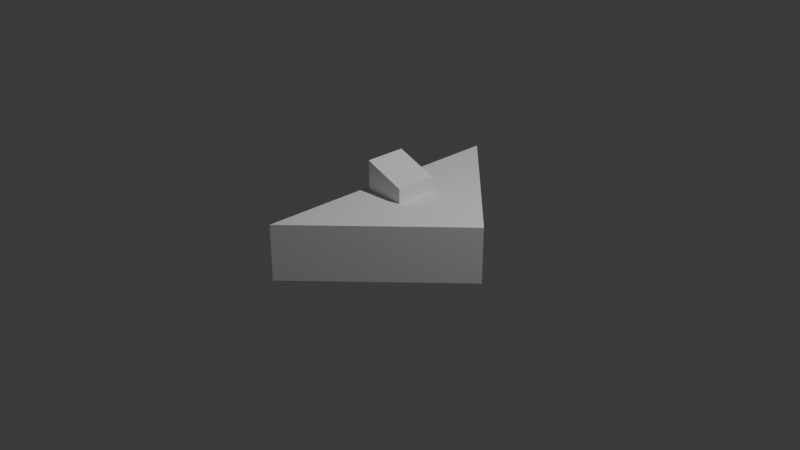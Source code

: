 # Source: spaceship.blend  (saved by Blender 5.1.30; exported with 4.5.12 LTS)
import bpy
from mathutils import Matrix  # noqa: F401  (used for matrix-valued properties, if any)

bpy.ops.wm.read_factory_settings(use_empty=True)
scene = bpy.context.scene
scene.name = 'Scene'

# ---- collections
col_collection = bpy.data.collections.new('Collection'); scene.collection.children.link(col_collection)

# ---- world
world_world = bpy.data.worlds.new('World'); scene.world = world_world
world_world.use_nodes = True; world_world.node_tree.nodes.clear()
_N = world_world.node_tree.nodes; _L = world_world.node_tree.links
n0 = _N.new('ShaderNodeOutputWorld'); n0.name = 'World Output'; n0.location = (300, 300)
n1 = _N.new('ShaderNodeBackground'); n1.name = 'Background'; n1.location = (10, 300)
n1.inputs[0].default_value = (0.05088, 0.05088, 0.05088, 1.0)
_L.new(n1.outputs[0], n0.inputs[0])
n0.is_active_output = True
world_world.color = (0.05088, 0.05088, 0.05088)
world_world.sun_shadow_jitter_overblur = 0.0

# ---- cameras
cam_camera = bpy.data.cameras.new('Camera')
cam_camera.clip_end = 100.0
cam_camera.ortho_scale = 7.314

# ---- lights
light_light = bpy.data.lights.new('Light', 'POINT')
light_light.energy = 1000.0
light_light.shadow_soft_size = 0.1

# ---- meshes
me_cube_001 = bpy.data.meshes.new('Cube.001')
me_cube_001.from_pydata([(-1.0, -1.0, -1.0), (-1.0, -1.0, -0.4036), (-1.0, 1.0, -1.0), (-1.0, 1.0, -0.4036), (1.0, 1.0, -1.0), (1.0, 1.0, -0.4036), (-0.2, -0.1108, -0.5197), (-0.2, -0.1108, -0.08026), (-0.5108, 0.2, -0.5197), (-0.5108, 0.2, -0.2465), (0.1108, 0.2, -0.5197), (0.1108, 0.2, -0.08026), (-0.2, 0.5108, -0.5197), (-0.2, 0.5108, -0.2465)], [], [(0, 1, 3, 2), (2, 3, 5, 4), (2, 4, 0), (5, 3, 1), (5, 1, 0, 4), (6, 7, 9, 8), (8, 9, 13, 12), (12, 13, 11, 10), (10, 11, 7, 6), (8, 12, 10, 6), (13, 9, 7, 11)])
_uv = me_cube_001.uv_layers.new(name='UVMap')
_uv.uv.foreach_set('vector', [0.375, 0.0, 0.4496, 0.0, 0.4496, 0.25, 0.375, 0.25, 0.375, 0.25, 0.4496, 0.25, 0.4496, 0.5, 0.375, 0.5, 0.125, 0.5, 0.375, 0.5, 0.125, 0.75, 0.4496, 0.5, 0.875, 0.5, 0.875, 0.75, 0.4496, 0.5, 0.4496, 1.0, 0.375, 1.0, 0.375, 0.5, 0.375, 0.0, 0.625, 0.0, 0.5304, 0.25, 0.375, 0.25, 0.375, 0.25, 0.5304, 0.25, 0.5304, 0.5, 0.375, 0.5, 0.375, 0.5, 0.5304, 0.5, 0.625, 0.75, 0.375, 0.75, 0.375, 0.75, 0.625, 0.75, 0.625, 1.0, 0.375, 1.0, 0.125, 0.5, 0.375, 0.5, 0.375, 0.75, 0.125, 0.75, 0.5304, 0.5, 0.875, 0.5, 0.875, 0.75, 0.625, 0.75])
me_cube_001.update()

# ---- objects
ob_light = bpy.data.objects.new('Light', light_light)
ob_camera = bpy.data.objects.new('Camera', cam_camera)
ob_cube = bpy.data.objects.new('Cube', me_cube_001)

# ---- transforms, parenting, visibility, modifiers, constraints
ob_light.location = (4.076, 1.005, 5.904)
ob_light.rotation_euler = (0.6503, 0.05522, 1.866)
ob_light.lock_rotations_4d = False
ob_light.empty_display_type = 'ARROWS'
ob_light.color = (0.0, 0.0, 0.0, 0.0)
ob_light.lineart.crease_threshold = 0.0
ob_camera.location = (7.359, -6.926, 4.958)
ob_camera.rotation_euler = (1.109, 0.0, 0.8149)
ob_camera.lock_rotations_4d = False
ob_camera.empty_display_type = 'ARROWS'
ob_camera.color = (0.0, 0.0, 0.0, 0.0)
ob_camera.display_type = 'WIRE'
ob_camera.lineart.crease_threshold = 0.0
ob_cube.location = (-0.2415, -0.02238, 0.737)
ob_cube.rotation_euler = (0.0, -0.0, -2.356)

# ---- collection membership
col_collection.objects.link(ob_light)
col_collection.objects.link(ob_camera)
col_collection.objects.link(ob_cube)

# ---- scene / render settings (as saved in the file)
scene.camera = ob_camera
scene.frame_start = 1; scene.frame_end = 250; scene.frame_set(1)
scene.render.engine = 'BLENDER_EEVEE_NEXT'
scene.render.bake_bias = 0.0
scene.render.bake_samples = 0
bpy.context.view_layer.update()
